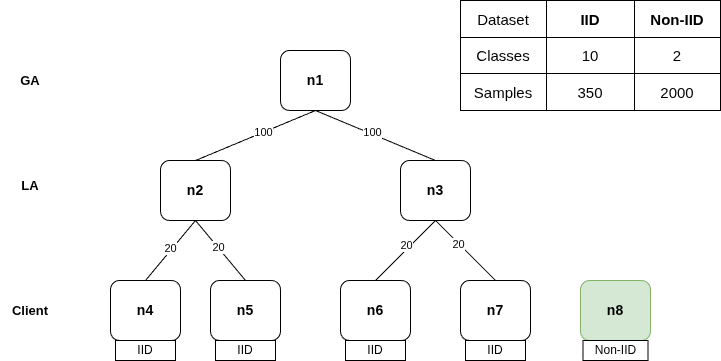

The diagram above was exported from draw.io. Its source (the exported page's mxGraphModel, read from the mxfile embedded in the PNG):
<mxGraphModel dx="1188" dy="679" grid="1" gridSize="10" guides="1" tooltips="1" connect="1" arrows="1" fold="1" page="1" pageScale="1" pageWidth="827" pageHeight="1169" math="0" shadow="0">
  <root>
    <mxCell id="0" />
    <mxCell id="1" parent="0" />
    <mxCell id="mDeF0lDQVLXHft7jChdC-2" value="n4" style="rounded=1;whiteSpace=wrap;html=1;fontSize=14;fontStyle=1;" parent="1" vertex="1">
      <mxGeometry x="180" y="340" width="70" height="60" as="geometry" />
    </mxCell>
    <mxCell id="mDeF0lDQVLXHft7jChdC-3" value="n5" style="rounded=1;whiteSpace=wrap;html=1;fontSize=14;fontStyle=1;" parent="1" vertex="1">
      <mxGeometry x="280" y="340" width="70" height="60" as="geometry" />
    </mxCell>
    <mxCell id="mDeF0lDQVLXHft7jChdC-5" value="n6" style="rounded=1;whiteSpace=wrap;html=1;fontSize=14;fontStyle=1;" parent="1" vertex="1">
      <mxGeometry x="410" y="340" width="70" height="60" as="geometry" />
    </mxCell>
    <mxCell id="mDeF0lDQVLXHft7jChdC-6" value="n7" style="rounded=1;whiteSpace=wrap;html=1;fontSize=14;fontStyle=1;" parent="1" vertex="1">
      <mxGeometry x="530" y="340" width="70" height="60" as="geometry" />
    </mxCell>
    <mxCell id="mDeF0lDQVLXHft7jChdC-8" value="n2" style="rounded=1;whiteSpace=wrap;html=1;fontSize=14;fontStyle=1;" parent="1" vertex="1">
      <mxGeometry x="230" y="220" width="70" height="60" as="geometry" />
    </mxCell>
    <mxCell id="mDeF0lDQVLXHft7jChdC-9" value="n3" style="rounded=1;whiteSpace=wrap;html=1;fontSize=14;fontStyle=1;" parent="1" vertex="1">
      <mxGeometry x="470" y="220" width="70" height="60" as="geometry" />
    </mxCell>
    <mxCell id="mDeF0lDQVLXHft7jChdC-10" value="n1" style="rounded=1;whiteSpace=wrap;html=1;fontSize=14;fontStyle=1;" parent="1" vertex="1">
      <mxGeometry x="350" y="110" width="70" height="60" as="geometry" />
    </mxCell>
    <mxCell id="mDeF0lDQVLXHft7jChdC-11" value="" style="endArrow=none;html=1;rounded=0;entryX=0.5;entryY=1;entryDx=0;entryDy=0;exitX=0.5;exitY=0;exitDx=0;exitDy=0;" parent="1" source="mDeF0lDQVLXHft7jChdC-2" target="mDeF0lDQVLXHft7jChdC-8" edge="1">
      <mxGeometry width="50" height="50" relative="1" as="geometry">
        <mxPoint x="390" y="360" as="sourcePoint" />
        <mxPoint x="440" y="310" as="targetPoint" />
      </mxGeometry>
    </mxCell>
    <mxCell id="mDeF0lDQVLXHft7jChdC-23" value="20" style="edgeLabel;html=1;align=center;verticalAlign=middle;resizable=0;points=[];" parent="mDeF0lDQVLXHft7jChdC-11" vertex="1" connectable="0">
      <mxGeometry x="0.0344" y="2" relative="1" as="geometry">
        <mxPoint as="offset" />
      </mxGeometry>
    </mxCell>
    <mxCell id="mDeF0lDQVLXHft7jChdC-12" value="" style="endArrow=none;html=1;rounded=0;entryX=0.5;entryY=1;entryDx=0;entryDy=0;exitX=0.5;exitY=0;exitDx=0;exitDy=0;" parent="1" source="mDeF0lDQVLXHft7jChdC-3" target="mDeF0lDQVLXHft7jChdC-8" edge="1">
      <mxGeometry width="50" height="50" relative="1" as="geometry">
        <mxPoint x="185" y="370" as="sourcePoint" />
        <mxPoint x="275" y="280" as="targetPoint" />
      </mxGeometry>
    </mxCell>
    <mxCell id="mDeF0lDQVLXHft7jChdC-24" value="20" style="edgeLabel;html=1;align=center;verticalAlign=middle;resizable=0;points=[];" parent="mDeF0lDQVLXHft7jChdC-12" vertex="1" connectable="0">
      <mxGeometry x="0.15" y="-1" relative="1" as="geometry">
        <mxPoint x="1" y="2" as="offset" />
      </mxGeometry>
    </mxCell>
    <mxCell id="mDeF0lDQVLXHft7jChdC-14" value="" style="endArrow=none;html=1;rounded=0;entryX=0.5;entryY=1;entryDx=0;entryDy=0;exitX=0.5;exitY=0;exitDx=0;exitDy=0;" parent="1" source="mDeF0lDQVLXHft7jChdC-5" target="mDeF0lDQVLXHft7jChdC-9" edge="1">
      <mxGeometry width="50" height="50" relative="1" as="geometry">
        <mxPoint x="195" y="380" as="sourcePoint" />
        <mxPoint x="195" y="290" as="targetPoint" />
      </mxGeometry>
    </mxCell>
    <mxCell id="mDeF0lDQVLXHft7jChdC-25" value="20" style="edgeLabel;html=1;align=center;verticalAlign=middle;resizable=0;points=[];" parent="mDeF0lDQVLXHft7jChdC-14" vertex="1" connectable="0">
      <mxGeometry x="0.0937" y="4" relative="1" as="geometry">
        <mxPoint x="1" as="offset" />
      </mxGeometry>
    </mxCell>
    <mxCell id="mDeF0lDQVLXHft7jChdC-15" value="" style="endArrow=none;html=1;rounded=0;entryX=0.5;entryY=1;entryDx=0;entryDy=0;exitX=0.5;exitY=0;exitDx=0;exitDy=0;" parent="1" source="mDeF0lDQVLXHft7jChdC-6" target="mDeF0lDQVLXHft7jChdC-9" edge="1">
      <mxGeometry width="50" height="50" relative="1" as="geometry">
        <mxPoint x="425" y="370" as="sourcePoint" />
        <mxPoint x="515" y="280" as="targetPoint" />
      </mxGeometry>
    </mxCell>
    <mxCell id="mDeF0lDQVLXHft7jChdC-26" value="20" style="edgeLabel;html=1;align=center;verticalAlign=middle;resizable=0;points=[];" parent="mDeF0lDQVLXHft7jChdC-15" vertex="1" connectable="0">
      <mxGeometry x="0.2347" y="1" relative="1" as="geometry">
        <mxPoint as="offset" />
      </mxGeometry>
    </mxCell>
    <mxCell id="mDeF0lDQVLXHft7jChdC-17" value="" style="endArrow=none;html=1;rounded=0;entryX=0.5;entryY=1;entryDx=0;entryDy=0;exitX=0.5;exitY=0;exitDx=0;exitDy=0;" parent="1" source="mDeF0lDQVLXHft7jChdC-8" target="mDeF0lDQVLXHft7jChdC-10" edge="1">
      <mxGeometry width="50" height="50" relative="1" as="geometry">
        <mxPoint x="575" y="380" as="sourcePoint" />
        <mxPoint x="575" y="290" as="targetPoint" />
      </mxGeometry>
    </mxCell>
    <mxCell id="mDeF0lDQVLXHft7jChdC-27" value="100" style="edgeLabel;html=1;align=center;verticalAlign=middle;resizable=0;points=[];" parent="mDeF0lDQVLXHft7jChdC-17" vertex="1" connectable="0">
      <mxGeometry x="0.129" y="1" relative="1" as="geometry">
        <mxPoint as="offset" />
      </mxGeometry>
    </mxCell>
    <mxCell id="mDeF0lDQVLXHft7jChdC-18" value="" style="endArrow=none;html=1;rounded=0;entryX=0.5;entryY=1;entryDx=0;entryDy=0;exitX=0.5;exitY=0;exitDx=0;exitDy=0;" parent="1" source="mDeF0lDQVLXHft7jChdC-9" target="mDeF0lDQVLXHft7jChdC-10" edge="1">
      <mxGeometry width="50" height="50" relative="1" as="geometry">
        <mxPoint x="585" y="390" as="sourcePoint" />
        <mxPoint x="585" y="300" as="targetPoint" />
      </mxGeometry>
    </mxCell>
    <mxCell id="mDeF0lDQVLXHft7jChdC-28" value="100" style="edgeLabel;html=1;align=center;verticalAlign=middle;resizable=0;points=[];" parent="mDeF0lDQVLXHft7jChdC-18" vertex="1" connectable="0">
      <mxGeometry x="0.0728" y="-2" relative="1" as="geometry">
        <mxPoint as="offset" />
      </mxGeometry>
    </mxCell>
    <mxCell id="mDeF0lDQVLXHft7jChdC-19" value="GA" style="text;html=1;align=center;verticalAlign=middle;whiteSpace=wrap;rounded=0;fontSize=13;fontStyle=1" parent="1" vertex="1">
      <mxGeometry x="70" y="125" width="60" height="30" as="geometry" />
    </mxCell>
    <mxCell id="mDeF0lDQVLXHft7jChdC-20" value="LA" style="text;html=1;align=center;verticalAlign=middle;whiteSpace=wrap;rounded=0;fontSize=13;fontStyle=1" parent="1" vertex="1">
      <mxGeometry x="70" y="230" width="60" height="30" as="geometry" />
    </mxCell>
    <mxCell id="mDeF0lDQVLXHft7jChdC-21" value="Client" style="text;html=1;align=center;verticalAlign=middle;whiteSpace=wrap;rounded=0;fontSize=13;fontStyle=1" parent="1" vertex="1">
      <mxGeometry x="70" y="355" width="60" height="30" as="geometry" />
    </mxCell>
    <mxCell id="DsJ1Zt3DptdqS9Vxgbvo-6" value="n8" style="rounded=1;whiteSpace=wrap;html=1;fontSize=14;fontStyle=1;fillColor=#d5e8d4;strokeColor=#82b366;" vertex="1" parent="1">
      <mxGeometry x="650" y="340" width="70" height="60" as="geometry" />
    </mxCell>
    <mxCell id="DsJ1Zt3DptdqS9Vxgbvo-8" value="" style="shape=table;startSize=0;container=1;collapsible=0;childLayout=tableLayout;fontSize=16;" vertex="1" parent="1">
      <mxGeometry x="530" y="60" width="260" height="110" as="geometry" />
    </mxCell>
    <mxCell id="DsJ1Zt3DptdqS9Vxgbvo-9" value="" style="shape=tableRow;horizontal=0;startSize=0;swimlaneHead=0;swimlaneBody=0;strokeColor=inherit;top=0;left=0;bottom=0;right=0;collapsible=0;dropTarget=0;fillColor=none;points=[[0,0.5],[1,0.5]];portConstraint=eastwest;fontSize=16;" vertex="1" parent="DsJ1Zt3DptdqS9Vxgbvo-8">
      <mxGeometry width="260" height="37" as="geometry" />
    </mxCell>
    <mxCell id="DsJ1Zt3DptdqS9Vxgbvo-10" value="Dataset" style="shape=partialRectangle;html=1;whiteSpace=wrap;connectable=0;strokeColor=inherit;overflow=hidden;fillColor=none;top=0;left=0;bottom=0;right=0;pointerEvents=1;fontSize=15;" vertex="1" parent="DsJ1Zt3DptdqS9Vxgbvo-9">
      <mxGeometry width="86" height="37" as="geometry">
        <mxRectangle width="86" height="37" as="alternateBounds" />
      </mxGeometry>
    </mxCell>
    <mxCell id="DsJ1Zt3DptdqS9Vxgbvo-11" value="&lt;b&gt;IID&lt;/b&gt;" style="shape=partialRectangle;html=1;whiteSpace=wrap;connectable=0;strokeColor=inherit;overflow=hidden;fillColor=none;top=0;left=0;bottom=0;right=0;pointerEvents=1;fontSize=15;" vertex="1" parent="DsJ1Zt3DptdqS9Vxgbvo-9">
      <mxGeometry x="86" width="88" height="37" as="geometry">
        <mxRectangle width="88" height="37" as="alternateBounds" />
      </mxGeometry>
    </mxCell>
    <mxCell id="DsJ1Zt3DptdqS9Vxgbvo-12" value="&lt;b&gt;Non-IID&lt;/b&gt;" style="shape=partialRectangle;html=1;whiteSpace=wrap;connectable=0;strokeColor=inherit;overflow=hidden;fillColor=none;top=0;left=0;bottom=0;right=0;pointerEvents=1;fontSize=15;" vertex="1" parent="DsJ1Zt3DptdqS9Vxgbvo-9">
      <mxGeometry x="174" width="86" height="37" as="geometry">
        <mxRectangle width="86" height="37" as="alternateBounds" />
      </mxGeometry>
    </mxCell>
    <mxCell id="DsJ1Zt3DptdqS9Vxgbvo-13" value="" style="shape=tableRow;horizontal=0;startSize=0;swimlaneHead=0;swimlaneBody=0;strokeColor=inherit;top=0;left=0;bottom=0;right=0;collapsible=0;dropTarget=0;fillColor=none;points=[[0,0.5],[1,0.5]];portConstraint=eastwest;fontSize=16;" vertex="1" parent="DsJ1Zt3DptdqS9Vxgbvo-8">
      <mxGeometry y="37" width="260" height="36" as="geometry" />
    </mxCell>
    <mxCell id="DsJ1Zt3DptdqS9Vxgbvo-14" value="Classes" style="shape=partialRectangle;html=1;whiteSpace=wrap;connectable=0;strokeColor=inherit;overflow=hidden;fillColor=none;top=0;left=0;bottom=0;right=0;pointerEvents=1;fontSize=15;" vertex="1" parent="DsJ1Zt3DptdqS9Vxgbvo-13">
      <mxGeometry width="86" height="36" as="geometry">
        <mxRectangle width="86" height="36" as="alternateBounds" />
      </mxGeometry>
    </mxCell>
    <mxCell id="DsJ1Zt3DptdqS9Vxgbvo-15" value="10" style="shape=partialRectangle;html=1;whiteSpace=wrap;connectable=0;strokeColor=inherit;overflow=hidden;fillColor=none;top=0;left=0;bottom=0;right=0;pointerEvents=1;fontSize=15;" vertex="1" parent="DsJ1Zt3DptdqS9Vxgbvo-13">
      <mxGeometry x="86" width="88" height="36" as="geometry">
        <mxRectangle width="88" height="36" as="alternateBounds" />
      </mxGeometry>
    </mxCell>
    <mxCell id="DsJ1Zt3DptdqS9Vxgbvo-16" value="2" style="shape=partialRectangle;html=1;whiteSpace=wrap;connectable=0;strokeColor=inherit;overflow=hidden;fillColor=none;top=0;left=0;bottom=0;right=0;pointerEvents=1;fontSize=15;" vertex="1" parent="DsJ1Zt3DptdqS9Vxgbvo-13">
      <mxGeometry x="174" width="86" height="36" as="geometry">
        <mxRectangle width="86" height="36" as="alternateBounds" />
      </mxGeometry>
    </mxCell>
    <mxCell id="DsJ1Zt3DptdqS9Vxgbvo-17" value="" style="shape=tableRow;horizontal=0;startSize=0;swimlaneHead=0;swimlaneBody=0;strokeColor=inherit;top=0;left=0;bottom=0;right=0;collapsible=0;dropTarget=0;fillColor=none;points=[[0,0.5],[1,0.5]];portConstraint=eastwest;fontSize=16;" vertex="1" parent="DsJ1Zt3DptdqS9Vxgbvo-8">
      <mxGeometry y="73" width="260" height="37" as="geometry" />
    </mxCell>
    <mxCell id="DsJ1Zt3DptdqS9Vxgbvo-18" value="Samples" style="shape=partialRectangle;html=1;whiteSpace=wrap;connectable=0;strokeColor=inherit;overflow=hidden;fillColor=none;top=0;left=0;bottom=0;right=0;pointerEvents=1;fontSize=15;" vertex="1" parent="DsJ1Zt3DptdqS9Vxgbvo-17">
      <mxGeometry width="86" height="37" as="geometry">
        <mxRectangle width="86" height="37" as="alternateBounds" />
      </mxGeometry>
    </mxCell>
    <mxCell id="DsJ1Zt3DptdqS9Vxgbvo-19" value="350" style="shape=partialRectangle;html=1;whiteSpace=wrap;connectable=0;strokeColor=inherit;overflow=hidden;fillColor=none;top=0;left=0;bottom=0;right=0;pointerEvents=1;fontSize=15;" vertex="1" parent="DsJ1Zt3DptdqS9Vxgbvo-17">
      <mxGeometry x="86" width="88" height="37" as="geometry">
        <mxRectangle width="88" height="37" as="alternateBounds" />
      </mxGeometry>
    </mxCell>
    <mxCell id="DsJ1Zt3DptdqS9Vxgbvo-20" value="2000" style="shape=partialRectangle;html=1;whiteSpace=wrap;connectable=0;strokeColor=inherit;overflow=hidden;fillColor=none;top=0;left=0;bottom=0;right=0;pointerEvents=1;fontSize=15;" vertex="1" parent="DsJ1Zt3DptdqS9Vxgbvo-17">
      <mxGeometry x="174" width="86" height="37" as="geometry">
        <mxRectangle width="86" height="37" as="alternateBounds" />
      </mxGeometry>
    </mxCell>
    <mxCell id="DsJ1Zt3DptdqS9Vxgbvo-21" value="IID" style="rounded=0;whiteSpace=wrap;html=1;" vertex="1" parent="1">
      <mxGeometry x="185" y="400" width="60" height="20" as="geometry" />
    </mxCell>
    <mxCell id="DsJ1Zt3DptdqS9Vxgbvo-23" value="IID" style="rounded=0;whiteSpace=wrap;html=1;" vertex="1" parent="1">
      <mxGeometry x="285" y="400" width="60" height="20" as="geometry" />
    </mxCell>
    <mxCell id="DsJ1Zt3DptdqS9Vxgbvo-24" value="IID" style="rounded=0;whiteSpace=wrap;html=1;" vertex="1" parent="1">
      <mxGeometry x="415" y="400" width="60" height="20" as="geometry" />
    </mxCell>
    <mxCell id="DsJ1Zt3DptdqS9Vxgbvo-25" value="IID" style="rounded=0;whiteSpace=wrap;html=1;" vertex="1" parent="1">
      <mxGeometry x="535" y="400" width="60" height="20" as="geometry" />
    </mxCell>
    <mxCell id="DsJ1Zt3DptdqS9Vxgbvo-26" value="Non-IID" style="rounded=0;whiteSpace=wrap;html=1;" vertex="1" parent="1">
      <mxGeometry x="652.5" y="400" width="65" height="20" as="geometry" />
    </mxCell>
  </root>
</mxGraphModel>